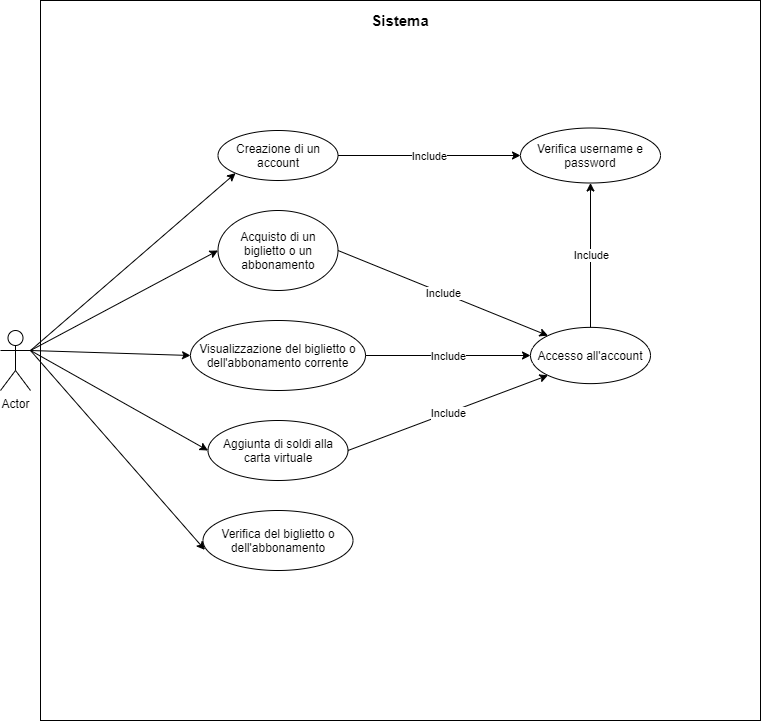

The diagram above was exported from draw.io. Its source (the exported page's mxGraphModel, read from the mxfile embedded in the PNG):
<mxGraphModel dx="1381" dy="764" grid="1" gridSize="10" guides="1" tooltips="1" connect="1" arrows="1" fold="1" page="1" pageScale="1" pageWidth="827" pageHeight="1169" math="0" shadow="0">
  <root>
    <mxCell id="0" />
    <mxCell id="1" parent="0" />
    <object label="Actor" id="7dX7f7TszpQptt8mn-II-1">
      <mxCell style="shape=umlActor;verticalLabelPosition=bottom;verticalAlign=top;html=1;outlineConnect=0;comic=0;" parent="1" vertex="1">
        <mxGeometry x="40" y="370" width="30" height="60" as="geometry" />
      </mxCell>
    </object>
    <mxCell id="7dX7f7TszpQptt8mn-II-6" value="" style="rounded=0;whiteSpace=wrap;html=1;comic=0;" parent="1" vertex="1">
      <mxGeometry x="80" y="40" width="720" height="720" as="geometry" />
    </mxCell>
    <mxCell id="7dX7f7TszpQptt8mn-II-10" value="&lt;b&gt;&lt;font style=&quot;font-size: 15px&quot;&gt;Sistema&lt;/font&gt;&lt;/b&gt;" style="text;html=1;strokeColor=none;fillColor=none;align=center;verticalAlign=middle;whiteSpace=wrap;rounded=0;comic=0;" parent="1" vertex="1">
      <mxGeometry x="420" y="50" width="40" height="20" as="geometry" />
    </mxCell>
    <mxCell id="7dX7f7TszpQptt8mn-II-11" value="Creazione di un account" style="ellipse;whiteSpace=wrap;html=1;comic=0;" parent="1" vertex="1">
      <mxGeometry x="257.5" y="170" width="120" height="50" as="geometry" />
    </mxCell>
    <mxCell id="7dX7f7TszpQptt8mn-II-13" value="" style="endArrow=classic;html=1;exitX=1;exitY=0.3333333333333333;exitDx=0;exitDy=0;exitPerimeter=0;entryX=0;entryY=1;entryDx=0;entryDy=0;" parent="1" source="7dX7f7TszpQptt8mn-II-1" target="7dX7f7TszpQptt8mn-II-11" edge="1">
      <mxGeometry width="50" height="50" relative="1" as="geometry">
        <mxPoint x="380" y="370" as="sourcePoint" />
        <mxPoint x="430" y="320" as="targetPoint" />
      </mxGeometry>
    </mxCell>
    <mxCell id="7dX7f7TszpQptt8mn-II-14" value="Acquisto di un biglietto o un abbonamento" style="ellipse;whiteSpace=wrap;html=1;comic=0;" parent="1" vertex="1">
      <mxGeometry x="257.5" y="250" width="120" height="80" as="geometry" />
    </mxCell>
    <mxCell id="7dX7f7TszpQptt8mn-II-15" value="Visualizzazione del biglietto o dell'abbonamento corrente" style="ellipse;whiteSpace=wrap;html=1;comic=0;" parent="1" vertex="1">
      <mxGeometry x="230" y="360" width="175" height="70" as="geometry" />
    </mxCell>
    <mxCell id="7dX7f7TszpQptt8mn-II-16" value="Aggiunta di soldi alla carta virtuale" style="ellipse;whiteSpace=wrap;html=1;comic=0;" parent="1" vertex="1">
      <mxGeometry x="247.5" y="460" width="140" height="60" as="geometry" />
    </mxCell>
    <mxCell id="7dX7f7TszpQptt8mn-II-17" value="Verifica del biglietto o dell'abbonamento" style="ellipse;whiteSpace=wrap;html=1;comic=0;" parent="1" vertex="1">
      <mxGeometry x="242.5" y="550" width="150" height="60" as="geometry" />
    </mxCell>
    <mxCell id="7dX7f7TszpQptt8mn-II-18" value="Verifica username e password" style="ellipse;whiteSpace=wrap;html=1;comic=0;" parent="1" vertex="1">
      <mxGeometry x="560" y="167.5" width="140" height="55" as="geometry" />
    </mxCell>
    <mxCell id="7dX7f7TszpQptt8mn-II-19" value="Accesso all'account" style="ellipse;whiteSpace=wrap;html=1;comic=0;" parent="1" vertex="1">
      <mxGeometry x="570" y="366.88" width="120" height="56.25" as="geometry" />
    </mxCell>
    <mxCell id="7dX7f7TszpQptt8mn-II-24" value="" style="endArrow=classic;html=1;exitX=1;exitY=0.3333333333333333;exitDx=0;exitDy=0;exitPerimeter=0;entryX=0;entryY=0.5;entryDx=0;entryDy=0;" parent="1" source="7dX7f7TszpQptt8mn-II-1" target="7dX7f7TszpQptt8mn-II-14" edge="1">
      <mxGeometry width="50" height="50" relative="1" as="geometry">
        <mxPoint x="520" y="430" as="sourcePoint" />
        <mxPoint x="570" y="380" as="targetPoint" />
      </mxGeometry>
    </mxCell>
    <mxCell id="7dX7f7TszpQptt8mn-II-26" value="" style="endArrow=classic;html=1;exitX=1;exitY=0.3333333333333333;exitDx=0;exitDy=0;exitPerimeter=0;entryX=0;entryY=0.5;entryDx=0;entryDy=0;" parent="1" source="7dX7f7TszpQptt8mn-II-1" target="7dX7f7TszpQptt8mn-II-15" edge="1">
      <mxGeometry width="50" height="50" relative="1" as="geometry">
        <mxPoint x="520" y="430" as="sourcePoint" />
        <mxPoint x="570" y="380" as="targetPoint" />
      </mxGeometry>
    </mxCell>
    <mxCell id="7dX7f7TszpQptt8mn-II-28" value="" style="endArrow=classic;html=1;exitX=1;exitY=0.3333333333333333;exitDx=0;exitDy=0;exitPerimeter=0;entryX=0;entryY=0.5;entryDx=0;entryDy=0;" parent="1" source="7dX7f7TszpQptt8mn-II-1" target="7dX7f7TszpQptt8mn-II-16" edge="1">
      <mxGeometry width="50" height="50" relative="1" as="geometry">
        <mxPoint x="520" y="530" as="sourcePoint" />
        <mxPoint x="570" y="480" as="targetPoint" />
      </mxGeometry>
    </mxCell>
    <mxCell id="7dX7f7TszpQptt8mn-II-30" value="" style="endArrow=classic;html=1;exitX=1;exitY=0.3333333333333333;exitDx=0;exitDy=0;exitPerimeter=0;entryX=0.013;entryY=0.657;entryDx=0;entryDy=0;entryPerimeter=0;" parent="1" source="7dX7f7TszpQptt8mn-II-1" target="7dX7f7TszpQptt8mn-II-17" edge="1">
      <mxGeometry width="50" height="50" relative="1" as="geometry">
        <mxPoint x="520" y="530" as="sourcePoint" />
        <mxPoint x="570" y="480" as="targetPoint" />
      </mxGeometry>
    </mxCell>
    <mxCell id="Kc4W-UGXjmKcayrodxk8-1" value="" style="endArrow=classic;html=1;exitX=1;exitY=0.5;exitDx=0;exitDy=0;entryX=0;entryY=0.5;entryDx=0;entryDy=0;" edge="1" parent="1" source="7dX7f7TszpQptt8mn-II-11" target="7dX7f7TszpQptt8mn-II-18">
      <mxGeometry relative="1" as="geometry">
        <mxPoint x="410" y="200" as="sourcePoint" />
        <mxPoint x="510" y="200" as="targetPoint" />
      </mxGeometry>
    </mxCell>
    <mxCell id="Kc4W-UGXjmKcayrodxk8-2" value="Include" style="edgeLabel;resizable=0;html=1;align=center;verticalAlign=middle;" connectable="0" vertex="1" parent="Kc4W-UGXjmKcayrodxk8-1">
      <mxGeometry relative="1" as="geometry" />
    </mxCell>
    <mxCell id="Kc4W-UGXjmKcayrodxk8-3" value="" style="endArrow=classic;html=1;exitX=1;exitY=0.5;exitDx=0;exitDy=0;entryX=0;entryY=0;entryDx=0;entryDy=0;" edge="1" parent="1" source="7dX7f7TszpQptt8mn-II-14" target="7dX7f7TszpQptt8mn-II-19">
      <mxGeometry relative="1" as="geometry">
        <mxPoint x="440" y="310" as="sourcePoint" />
        <mxPoint x="540" y="310" as="targetPoint" />
      </mxGeometry>
    </mxCell>
    <mxCell id="Kc4W-UGXjmKcayrodxk8-4" value="Include" style="edgeLabel;resizable=0;html=1;align=center;verticalAlign=middle;" connectable="0" vertex="1" parent="Kc4W-UGXjmKcayrodxk8-3">
      <mxGeometry relative="1" as="geometry" />
    </mxCell>
    <mxCell id="Kc4W-UGXjmKcayrodxk8-5" value="" style="endArrow=classic;html=1;exitX=1;exitY=0.5;exitDx=0;exitDy=0;entryX=0;entryY=0.5;entryDx=0;entryDy=0;" edge="1" parent="1" source="7dX7f7TszpQptt8mn-II-15" target="7dX7f7TszpQptt8mn-II-19">
      <mxGeometry relative="1" as="geometry">
        <mxPoint x="440" y="400" as="sourcePoint" />
        <mxPoint x="540" y="400" as="targetPoint" />
      </mxGeometry>
    </mxCell>
    <mxCell id="Kc4W-UGXjmKcayrodxk8-6" value="Include" style="edgeLabel;resizable=0;html=1;align=center;verticalAlign=middle;" connectable="0" vertex="1" parent="Kc4W-UGXjmKcayrodxk8-5">
      <mxGeometry relative="1" as="geometry" />
    </mxCell>
    <mxCell id="Kc4W-UGXjmKcayrodxk8-7" value="" style="endArrow=classic;html=1;exitX=1;exitY=0.5;exitDx=0;exitDy=0;entryX=0;entryY=1;entryDx=0;entryDy=0;" edge="1" parent="1" source="7dX7f7TszpQptt8mn-II-16" target="7dX7f7TszpQptt8mn-II-19">
      <mxGeometry relative="1" as="geometry">
        <mxPoint x="500" y="490" as="sourcePoint" />
        <mxPoint x="600" y="490" as="targetPoint" />
      </mxGeometry>
    </mxCell>
    <mxCell id="Kc4W-UGXjmKcayrodxk8-8" value="Include" style="edgeLabel;resizable=0;html=1;align=center;verticalAlign=middle;" connectable="0" vertex="1" parent="Kc4W-UGXjmKcayrodxk8-7">
      <mxGeometry relative="1" as="geometry" />
    </mxCell>
    <mxCell id="Kc4W-UGXjmKcayrodxk8-9" value="" style="endArrow=classic;html=1;exitX=0.5;exitY=0;exitDx=0;exitDy=0;entryX=0.5;entryY=1;entryDx=0;entryDy=0;" edge="1" parent="1" source="7dX7f7TszpQptt8mn-II-19" target="7dX7f7TszpQptt8mn-II-18">
      <mxGeometry relative="1" as="geometry">
        <mxPoint x="650" y="260" as="sourcePoint" />
        <mxPoint x="750" y="260" as="targetPoint" />
      </mxGeometry>
    </mxCell>
    <mxCell id="Kc4W-UGXjmKcayrodxk8-10" value="Include" style="edgeLabel;resizable=0;html=1;align=center;verticalAlign=middle;" connectable="0" vertex="1" parent="Kc4W-UGXjmKcayrodxk8-9">
      <mxGeometry relative="1" as="geometry" />
    </mxCell>
  </root>
</mxGraphModel>